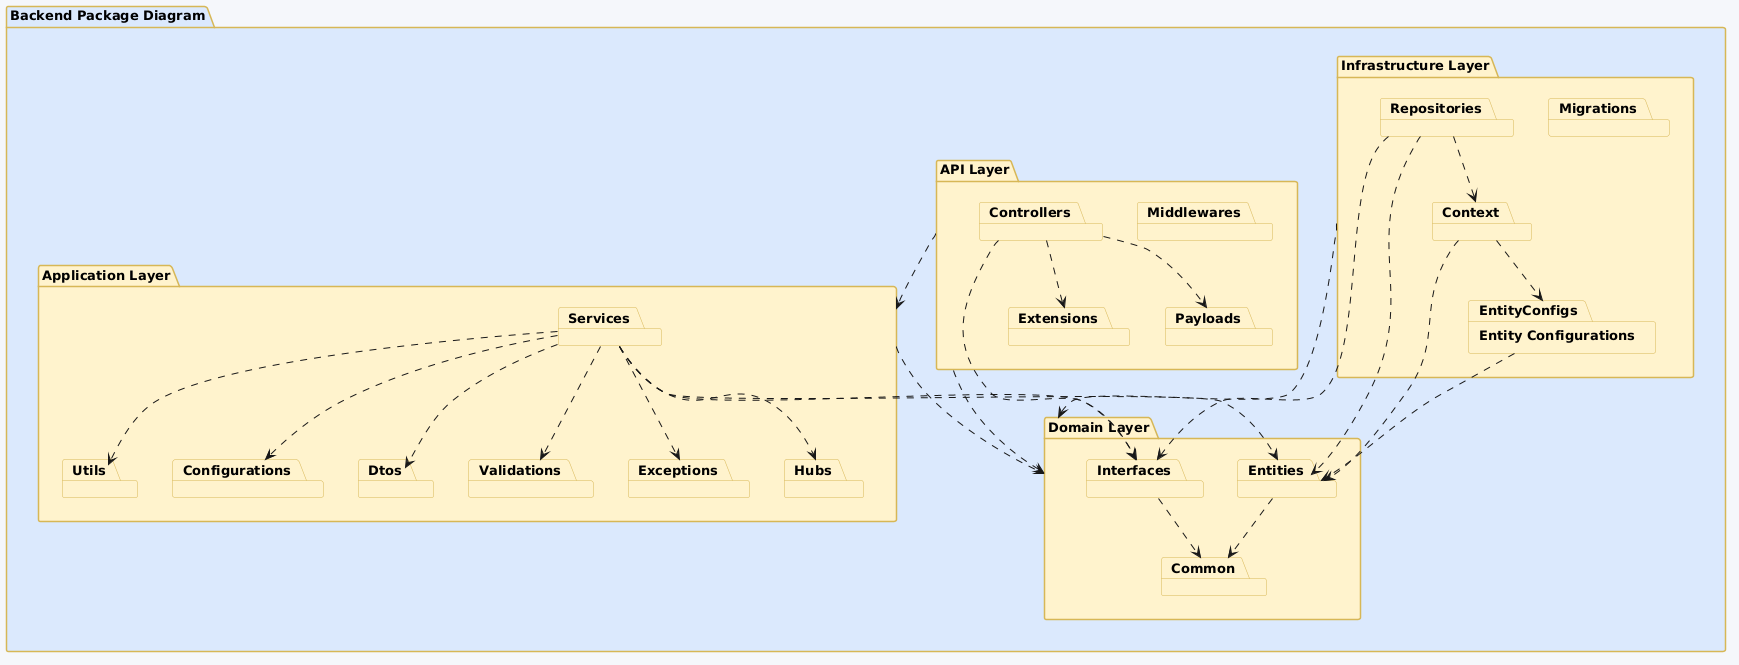

The diagram above was rendered by PlantUML. Its source (embedded in the PNG):
@startuml
skinparam backgroundColor #F4F7FA
skinparam defaultFontName "Segoe UI", "Arial", sans-serif

skinparam package {
    BackgroundColor #FFF2CC
    BorderColor #D6B656
    FontColor #000000
    FontSize 13
    FontStyle bold
}

package "Backend Package Diagram" as Root #DAE8FC {

    package "API Layer" as APILayer #FFF2CC {
        package "Controllers" as Controllers
        package "Middlewares" as Middlewares
        package "Extensions" as Extensions
        package "Payloads" as Payloads
    }

    package "Domain Layer" as DomainLayer #FFF2CC {
        package "Interfaces" as Interfaces
        package "Entities" as Entities
        package "Common" as Common
    }

    package "Application Layer" as AppLayer #FFF2CC {
        package "Services" as Services
        package "Utils" as Utils
        package "Configurations" as Configurations
        package "Dtos" as Dtos
        package "Validations" as Validations
        package "Exceptions" as Exceptions
        package "Hubs" as Hubs
    }

    package "Infrastructure Layer" as InfraLayer #FFF2CC {
        package "Entity Configurations" as EntityConfigs
        package "Context" as Context
        package "Repositories" as Repositories
        package "Migrations" as Migrations
    }

    ' Internal Dependencies
    Controllers ..> Payloads
    Controllers ..> Extensions

    Entities ..> Common
    Interfaces ..> Common

    Services ..> Dtos
    Services ..> Validations
    Services ..> Exceptions
    Services ..> Utils
    Services ..> Configurations
    Services ..> Hubs

    Context ..> EntityConfigs
    Repositories ..> Context

    ' Cross-Layer Dependencies
    APILayer ..> AppLayer
    APILayer ..> DomainLayer
    Controllers ..> Interfaces

    Services ..> Interfaces
    Services ..> Entities
    AppLayer ..> DomainLayer

    EntityConfigs ..> Entities
    Context ..> Entities
    Repositories ..> Entities
    Repositories ..> Interfaces
    InfraLayer ..> DomainLayer
}
@enduml